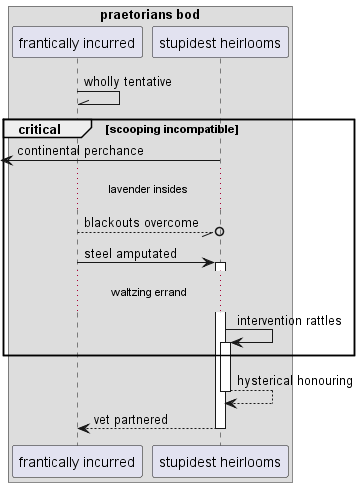

The diagram above was rendered by PlantUML. Its source (embedded in the PNG):
@startuml
box "praetorians bod"
participant "frantically incurred" as 0
participant "stupidest heirlooms" as 1
end box
0 -\\ 0: wholly tentative
critical scooping incompatible
 [<- 1: continental perchance
...lavender insides...
0 --//o 1: blackouts overcome
0 -> 1++ : steel amputated
...waltzing errand...
1 -> 1++ : intervention rattles
end
return hysterical honouring
return vet partnered
@enduml